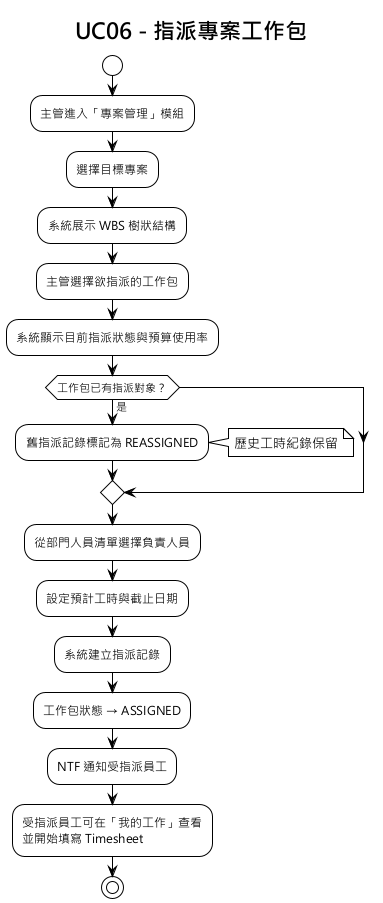

The diagram above was rendered by PlantUML. Its source (embedded in the PNG):
@startuml UC06_指派專案工作包
!theme plain
skinparam defaultFontName "Microsoft JhengHei"
title UC06 - 指派專案工作包

start
:主管進入「專案管理」模組;
:選擇目標專案;
:系統展示 WBS 樹狀結構;

:主管選擇欲指派的工作包;
:系統顯示目前指派狀態與預算使用率;

if (工作包已有指派對象？) then (是)
  :舊指派記錄標記為 REASSIGNED;
  note right
    歷史工時紀錄保留
  end note
endif

:從部門人員清單選擇負責人員;
:設定預計工時與截止日期;

:系統建立指派記錄;
:工作包狀態 → ASSIGNED;
:NTF 通知受指派員工;

:受指派員工可在「我的工作」查看\n並開始填寫 Timesheet;
stop

@enduml